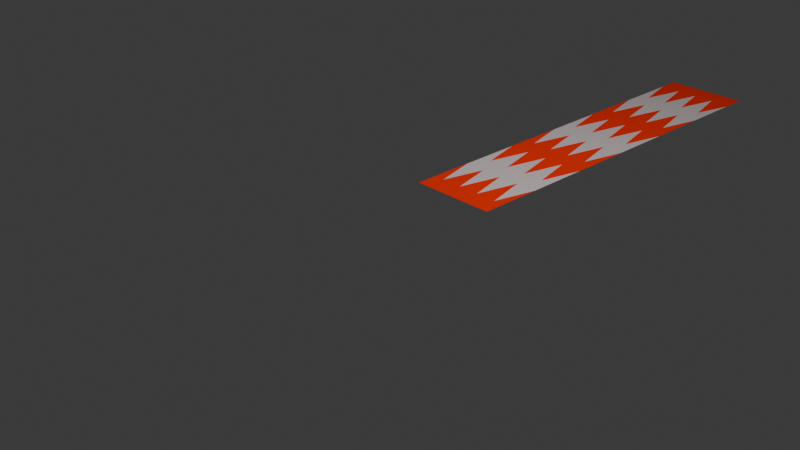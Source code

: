 # Source: CandycaneTest.blend  (saved by Blender 4.2.67; exported with 4.5.12 LTS)
import bpy
from mathutils import Matrix  # noqa: F401  (used for matrix-valued properties, if any)

bpy.ops.wm.read_factory_settings(use_empty=True)
scene = bpy.context.scene
scene.name = 'Scene'

# ---- collections
col_collection = bpy.data.collections.new('Collection'); scene.collection.children.link(col_collection)

# ---- materials (node trees are filled in below, after node groups)
mat_material_001 = bpy.data.materials.new('Material.001')
mat_material_004 = bpy.data.materials.new('Material.004')

# ---- material node trees
mat_material_001.use_nodes = True; mat_material_001.node_tree.nodes.clear()
_N = mat_material_001.node_tree.nodes; _L = mat_material_001.node_tree.links
n0 = _N.new('ShaderNodeBsdfPrincipled'); n0.name = 'Principled BSDF'; n0.location = (10, 300)
n0.inputs[0].default_value = (0.8002, 0.02389, 0.002265, 1.0)
n0.inputs[1].default_value = 0.1417
n0.inputs[2].default_value = 1.0
n0.inputs[3].default_value = 1.0
n1 = _N.new('ShaderNodeOutputMaterial'); n1.name = 'Material Output'; n1.location = (300, 300)
_L.new(n0.outputs[0], n1.inputs[0])
n1.is_active_output = True
mat_material_004.use_nodes = True; mat_material_004.node_tree.nodes.clear()
_N = mat_material_004.node_tree.nodes; _L = mat_material_004.node_tree.links
n0 = _N.new('ShaderNodeBsdfPrincipled'); n0.name = 'Principled BSDF'; n0.location = (10, 300)
n0.inputs[0].default_value = (0.8005, 0.6825, 0.6825, 1.0)
n0.inputs[1].default_value = 0.127
n0.inputs[2].default_value = 0.4841
n0.inputs[3].default_value = 5.0
n1 = _N.new('ShaderNodeOutputMaterial'); n1.name = 'Material Output'; n1.location = (300, 300)
_L.new(n0.outputs[0], n1.inputs[0])
n1.is_active_output = True

# ---- world
world_world = bpy.data.worlds.new('World'); scene.world = world_world
world_world.use_nodes = True; world_world.node_tree.nodes.clear()
_N = world_world.node_tree.nodes; _L = world_world.node_tree.links
n0 = _N.new('ShaderNodeOutputWorld'); n0.name = 'World Output'; n0.location = (300, 300)
n1 = _N.new('ShaderNodeBackground'); n1.name = 'Background'; n1.location = (10, 300)
n1.inputs[0].default_value = (0.05088, 0.05088, 0.05088, 1.0)
_L.new(n1.outputs[0], n0.inputs[0])
n0.is_active_output = True
world_world.color = (0.05088, 0.05088, 0.05088)
world_world.sun_shadow_jitter_overblur = 0.0

# ---- cameras
cam_camera = bpy.data.cameras.new('Camera')
cam_camera.clip_end = 100.0
cam_camera.ortho_scale = 7.314

# ---- lights
light_light = bpy.data.lights.new('Light', 'POINT')
light_light.energy = 1000.0
light_light.shadow_soft_size = 0.1

# ---- meshes
me_plane = bpy.data.meshes.new('Plane')
me_plane.from_pydata([(-0.5, 5.56, 0.0), (0.5, 5.56, 0.0), (-0.5, 3.039, 0.0), (0.5, 3.039, 0.0), (0.0, 5.56, 0.0), (0.0, 3.039, 0.0), (-0.5, 1.524, 0.0), (0.5, 4.554, 0.0), (-0.25, 5.56, 0.0), (-0.5, 4.554, 0.0), (0.5, 1.524, 0.0), (0.25, 5.56, 0.0), (0.0, 4.554, 0.0), (0.0, 1.524, 0.0), (-0.25, 3.039, 0.0), (0.25, 3.039, 0.0), (0.25, 1.524, 0.0), (-0.25, 1.524, 0.0), (-0.25, 4.554, 0.0), (0.25, 4.554, 0.0), (-0.5, 0.7666, 0.0), (0.5, 5.261, 0.0), (-0.375, 5.56, 0.0), (-0.5, 3.797, 0.0), (0.5, 2.282, 0.0), (0.125, 5.56, 0.0), (0.0, 5.312, 0.0), (0.0, 2.282, 0.0), (-0.375, 2.53, 0.0), (0.125, 2.53, 0.0), (-0.5, 2.282, 0.0), (0.5, 3.797, 0.0), (-0.125, 5.56, 0.0), (-0.5, 5.312, 0.0), (0.5, 0.7666, 0.0), (0.375, 5.56, 0.0), (0.0, 3.797, 0.0), (0.0, 0.7666, 0.0), (-0.125, 2.53, 0.0), (0.375, 2.53, 0.0), (0.25, 2.282, 0.0), (0.25, 0.7666, 0.0), (0.125, 1.015, 0.0), (0.375, 1.015, 0.0), (-0.25, 2.282, 0.0), (-0.25, 0.7666, 0.0), (-0.375, 1.015, 0.0), (-0.125, 1.015, 0.0), (-0.25, 5.312, 0.0), (-0.25, 3.797, 0.0), (-0.375, 4.045, 0.0), (-0.125, 4.045, 0.0), (0.25, 5.312, 0.0), (0.25, 3.797, 0.0), (0.125, 4.045, 0.0), (0.375, 4.045, 0.0), (0.375, 3.288, 0.0), (0.125, 3.288, 0.0), (0.125, 4.803, 0.0), (-0.125, 3.288, 0.0), (-0.375, 3.288, 0.0), (-0.375, 4.803, 0.0), (-0.375, 1.773, 0.0), (0.125, 1.773, 0.0), (0.375, 1.773, 0.0), (-0.125, 1.773, 0.0), (-0.125, 4.803, 0.0), (0.375, 4.803, 0.0), (0.375, 0.7666, 0.0), (-0.375, 0.7666, 0.0), (-0.125, 0.7666, 0.0), (0.125, 0.7666, 0.0), (-0.4423, 5.583, 0.00606), (-0.4423, 3.062, 0.00606), (0.05768, 5.583, 0.00606), (-0.4423, 1.547, 0.00606), (-0.1923, 5.583, 0.00606), (-0.4423, 4.577, 0.00606), (0.3077, 5.583, 0.00606), (-0.4423, 0.7895, 0.00606), (-0.3173, 5.583, 0.00606), (-0.4423, 3.82, 0.00606), (0.1827, 5.583, 0.00606), (-0.4423, 2.305, 0.00606), (-0.06732, 5.583, 0.00606), (-0.4423, 5.335, 0.00606), (0.4327, 5.583, 0.00606), (0.05768, 0.7895, 0.00606), (0.3077, 0.7895, 0.00606), (-0.1923, 0.7895, 0.00606), (0.4327, 0.7895, 0.00606), (-0.3173, 0.7895, 0.00606), (-0.06732, 0.7895, 0.00606), (0.1827, 0.7895, 0.00606)], [(0, 72), (2, 73), (4, 74), (6, 75), (8, 76), (9, 77), (11, 78), (20, 79), (22, 80), (23, 81), (25, 82), (30, 83), (32, 84), (33, 85), (35, 86), (37, 87), (41, 88), (45, 89), (68, 90), (69, 91), (70, 92), (71, 93)], [(67, 21, 1, 35), (66, 26, 4, 32), (65, 27, 5, 38), (64, 24, 3, 39), (63, 40, 15, 29), (62, 44, 14, 28), (61, 48, 8, 22), (60, 49, 18, 50), (59, 36, 12, 51), (58, 52, 11, 25), (57, 53, 19, 54), (56, 31, 7, 55), (53, 56, 55, 19), (36, 57, 54, 12), (26, 58, 25, 4), (49, 59, 51, 18), (23, 60, 50, 9), (12, 54, 19, 55, 7, 21, 67, 52, 58, 26, 66, 48, 61, 33, 9, 50, 18, 51), (33, 61, 22, 0), (30, 62, 28, 2), (6, 46, 17, 47, 13, 42, 16, 43, 10, 24, 64, 40, 63, 27, 65, 44, 62, 30), (27, 63, 29, 5), (40, 64, 39, 15), (44, 65, 38, 14), (48, 66, 32, 8), (52, 67, 35, 11), (15, 39, 3, 31, 56, 53, 57, 36, 59, 49, 60, 23, 2, 28, 14, 38, 5, 29), (70, 47, 17, 45), (71, 42, 13, 37), (69, 46, 6, 20), (68, 34, 10, 43), (69, 45, 17, 46), (68, 43, 16, 41), (70, 37, 13, 47), (71, 41, 16, 42)])
me_plane.polygons.foreach_set('material_index', [0, 0, 0, 0, 0, 0, 0, 0, 0, 0, 0, 0, 0, 0, 0, 0, 0, 1, 0, 0, 1, 0, 0, 0, 0, 0, 1, 0, 0, 0, 0, 0, 0, 0, 0])
_uv = me_plane.uv_layers.new(name='UVMap')
_uv.uv.foreach_set('vector', [0.875, 0.875, 1.0, 0.875, 1.0, 1.0, 0.875, 1.0, 0.375, 0.875, 0.5, 0.875, 0.5, 1.0, 0.375, 1.0, 0.375, 0.375, 0.5, 0.375, 0.5, 0.5, 0.375, 0.5, 0.875, 0.375, 1.0, 0.375, 1.0, 0.5, 0.875, 0.5, 0.625, 0.375, 0.75, 0.375, 0.75, 0.5, 0.625, 0.5, 0.125, 0.375, 0.25, 0.375, 0.25, 0.5, 0.125, 0.5, 0.125, 0.875, 0.25, 0.875, 0.25, 1.0, 0.125, 1.0, 0.125, 0.625, 0.25, 0.625, 0.25, 0.75, 0.125, 0.75, 0.375, 0.625, 0.5, 0.625, 0.5, 0.75, 0.375, 0.75, 0.625, 0.875, 0.75, 0.875, 0.75, 1.0, 0.625, 1.0, 0.625, 0.625, 0.75, 0.625, 0.75, 0.75, 0.625, 0.75, 0.875, 0.625, 1.0, 0.625, 1.0, 0.75, 0.875, 0.75, 0.75, 0.625, 0.875, 0.625, 0.875, 0.75, 0.75, 0.75, 0.5, 0.625, 0.625, 0.625, 0.625, 0.75, 0.5, 0.75, 0.5, 0.875, 0.625, 0.875, 0.625, 1.0, 0.5, 1.0, 0.25, 0.625, 0.375, 0.625, 0.375, 0.75, 0.25, 0.75, 0.0, 0.625, 0.125, 0.625, 0.125, 0.75, 0.0, 0.75, 0.5, 0.75, 0.625, 0.75, 0.75, 0.75, 0.875, 0.75, 1.0, 0.75, 1.0, 0.875, 0.875, 0.875, 0.75, 0.875, 0.625, 0.875, 0.5, 0.875, 0.375, 0.875, 0.25, 0.875, 0.125, 0.875, 0.0, 0.875, 0.0, 0.75, 0.125, 0.75, 0.25, 0.75, 0.375, 0.75, 0.0, 0.875, 0.125, 0.875, 0.125, 1.0, 0.0, 1.0, 0.0, 0.375, 0.125, 0.375, 0.125, 0.5, 0.0, 0.5, 0.0, 0.25, 0.125, 0.25, 0.25, 0.25, 0.375, 0.25, 0.5, 0.25, 0.625, 0.25, 0.75, 0.25, 0.875, 0.25, 1.0, 0.25, 1.0, 0.375, 0.875, 0.375, 0.75, 0.375, 0.625, 0.375, 0.5, 0.375, 0.375, 0.375, 0.25, 0.375, 0.125, 0.375, 0.0, 0.375, 0.5, 0.375, 0.625, 0.375, 0.625, 0.5, 0.5, 0.5, 0.75, 0.375, 0.875, 0.375, 0.875, 0.5, 0.75, 0.5, 0.25, 0.375, 0.375, 0.375, 0.375, 0.5, 0.25, 0.5, 0.25, 0.875, 0.375, 0.875, 0.375, 1.0, 0.25, 1.0, 0.75, 0.875, 0.875, 0.875, 0.875, 1.0, 0.75, 1.0, 0.75, 0.5, 0.875, 0.5, 1.0, 0.5, 1.0, 0.625, 0.875, 0.625, 0.75, 0.625, 0.625, 0.625, 0.5, 0.625, 0.375, 0.625, 0.25, 0.625, 0.125, 0.625, 0.0, 0.625, 0.0, 0.5, 0.125, 0.5, 0.25, 0.5, 0.375, 0.5, 0.5, 0.5, 0.625, 0.5, 0.375, 0.209, 0.375, 0.25, 0.25, 0.25, 0.25, 0.125, 0.625, 0.209, 0.625, 0.25, 0.5, 0.25, 0.5, 0.125, 0.125, 0.209, 0.125, 0.25, 0.0, 0.25, 0.0, 0.125, 0.875, 0.209, 1.0, 0.125, 1.0, 0.25, 0.875, 0.25, 0.125, 0.209, 0.25, 0.125, 0.25, 0.25, 0.125, 0.25, 0.875, 0.209, 0.875, 0.25, 0.75, 0.25, 0.75, 0.125, 0.375, 0.209, 0.5, 0.125, 0.5, 0.25, 0.375, 0.25, 0.625, 0.209, 0.75, 0.125, 0.75, 0.25, 0.625, 0.25])
me_plane.materials.append(mat_material_001)
me_plane.materials.append(mat_material_004)
me_plane.materials.append(None)
me_plane.update()

# ---- objects
ob_light = bpy.data.objects.new('Light', light_light)
ob_camera = bpy.data.objects.new('Camera', cam_camera)
ob_plane = bpy.data.objects.new('Plane', me_plane)

# ---- transforms, parenting, visibility, modifiers, constraints
ob_light.location = (0.915, 1.005, 5.904)
ob_light.rotation_euler = (0.6503, 0.05522, 1.866)
ob_light.lock_rotations_4d = False
ob_light.empty_display_type = 'ARROWS'
ob_light.color = (0.0, 0.0, 0.0, 0.0)
ob_light.lineart.crease_threshold = 0.0
ob_camera.location = (7.359, -6.926, 4.958)
ob_camera.rotation_euler = (1.109, 0.0, 0.8149)
ob_camera.lock_rotations_4d = False
ob_camera.empty_display_type = 'ARROWS'
ob_camera.color = (0.0, 0.0, 0.0, 0.0)
ob_camera.display_type = 'WIRE'
ob_camera.lineart.crease_threshold = 0.0
ob_plane.location = (0.0, 0.0, 0.0)

# ---- collection membership
col_collection.objects.link(ob_light)
col_collection.objects.link(ob_camera)
col_collection.objects.link(ob_plane)

# ---- scene / render settings (as saved in the file)
scene.camera = ob_camera
scene.frame_start = 1; scene.frame_end = 250; scene.frame_set(1)
scene.render.engine = 'BLENDER_EEVEE_NEXT'
bpy.context.view_layer.update()
